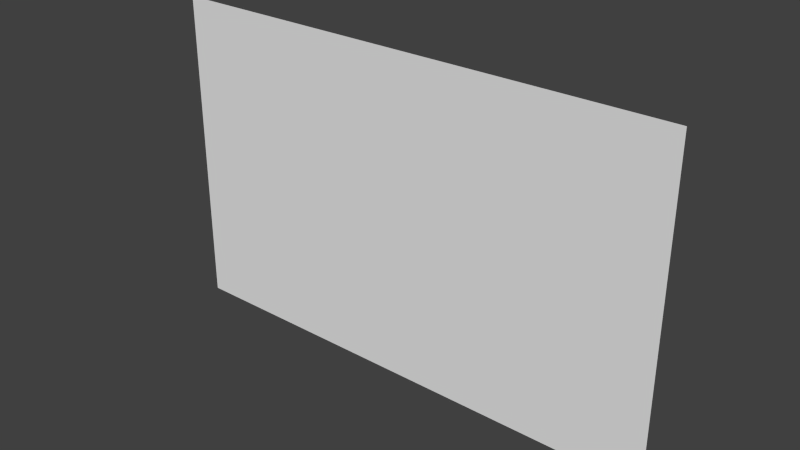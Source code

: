 # Source: MeetStar.blend  (saved by Blender 2.62.0; exported with 4.5.12 LTS)
import bpy
from mathutils import Matrix  # noqa: F401  (used for matrix-valued properties, if any)

bpy.ops.wm.read_factory_settings(use_empty=True)
scene = bpy.context.scene
scene.name = 'Scene'

# ---- collections
col_collection_1 = bpy.data.collections.new('Collection 1'); scene.collection.children.link(col_collection_1)

# ---- materials (node trees are filled in below, after node groups)
mat_material = bpy.data.materials.new('Material')
mat_material.alpha_threshold = 0.0
mat_material.use_transparent_shadow = False
mat_material.roughness = 0.5

# ---- material node trees

# ---- world
world_world = bpy.data.worlds.new('World'); scene.world = world_world
world_world.color = (0.05088, 0.05088, 0.05088)
world_world.use_sun_shadow = False
world_world.sun_shadow_jitter_overblur = 0.0
world_world.cycles.sampling_method = 'MANUAL'
world_world.cycles.sample_map_resolution = 256

# ---- meshes
me_plane = bpy.data.meshes.new('Plane')
me_plane.from_pydata([(9.277, 1.358e-08, -5.798), (9.277, -1.358e-08, 5.798), (-9.277, -1.358e-08, 5.798), (-9.277, -1.358e-08, -5.798)], [], [(0, 3, 2, 1)])
_uv = me_plane.uv_layers.new(name='UVMap')
_uv.uv.foreach_set('vector', [0.006448, 0.01147, 0.9875, 0.01147, 0.9875, 0.9925, 0.006448, 0.9925])
me_plane.materials.append(mat_material)
me_plane.use_remesh_preserve_volume = False
me_plane.use_remesh_preserve_attributes = False
me_plane.use_mirror_vertex_groups = False
me_plane.update()

# ---- objects
ob_plane = bpy.data.objects.new('Plane', me_plane)

# ---- transforms, parenting, visibility, modifiers, constraints
ob_plane.location = (0.0, 0.0, 0.0)
ob_plane.lineart.crease_threshold = 0.0

# ---- collection membership
col_collection_1.objects.link(ob_plane)

# ---- scene / render settings (as saved in the file)
scene.frame_start = 1; scene.frame_end = 250; scene.frame_set(1)
scene.render.engine = 'BLENDER_EEVEE_NEXT'
scene.render.image_settings.color_mode = 'RGB'
scene.render.image_settings.compression = 90
scene.render.resolution_percentage = 50
scene.render.dither_intensity = 0.0
scene.render.bake_margin = 2
scene.render.bake_bias = 0.0
scene.cycles.use_denoising = False
scene.cycles.samples = 10
scene.cycles.sampling_pattern = 'TABULATED_SOBOL'
scene.cycles.light_sampling_threshold = 0.0
scene.cycles.use_adaptive_sampling = False
scene.cycles.use_light_tree = False
scene.cycles.blur_glossy = 0.0
scene.cycles.volume_bounces = 1
scene.cycles.pixel_filter_type = 'GAUSSIAN'
scene.cycles.sample_clamp_indirect = 0.0
scene.view_settings.view_transform = 'Standard'
bpy.context.view_layer.update()

# ---- added for rendering (the .blend has no active camera and no usable light): camera, sun
cam_auto = bpy.data.cameras.new('AutoCamera')
cam_auto.lens = 50.0
cam_auto.sensor_width = 36.0
cam_auto.clip_end = 1000.0
ob_auto_camera = bpy.data.objects.new('AutoCamera', cam_auto)
scene.collection.objects.link(ob_auto_camera)
ob_auto_camera.location = (20.2443, -24.2932, 16.1955)
ob_auto_camera.rotation_euler = (1.09748, -7.21219e-08, 0.694738)
scene.camera = ob_auto_camera
light_auto_sun = bpy.data.lights.new('AutoSun', 'SUN')
light_auto_sun.energy = 3.0
light_auto_sun.angle = 0.0523599
ob_auto_sun = bpy.data.objects.new('AutoSun', light_auto_sun)
scene.collection.objects.link(ob_auto_sun)
ob_auto_sun.rotation_euler = (0.872665, 0.174533, 0.523599)
bpy.context.view_layer.update()
